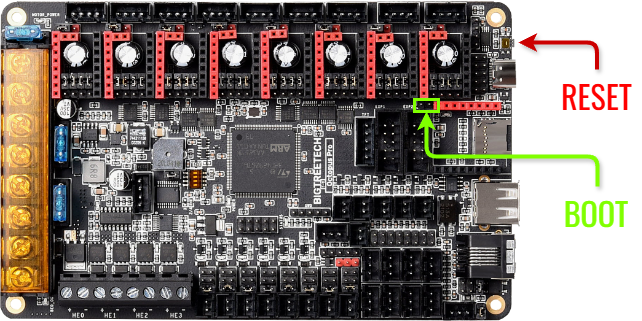

The diagram above was exported from draw.io. Its source (the exported page's mxGraphModel, read from the mxfile embedded in the PNG):
<mxGraphModel dx="1024" dy="472" grid="1" gridSize="3" guides="1" tooltips="1" connect="1" arrows="1" fold="1" page="1" pageScale="1" pageWidth="827" pageHeight="1169" background="#18191a" math="0" shadow="0">
  <root>
    <mxCell id="0" />
    <mxCell id="1" parent="0" />
    <mxCell id="W565H4manrU2cESUuJ4I-1" value="" style="shape=image;imageAspect=0;aspect=fixed;verticalLabelPosition=bottom;verticalAlign=top;image=https://os.ratrig.com/img/diagram/octopus-pro.png;" parent="1" vertex="1">
      <mxGeometry x="159" y="24" width="520" height="321" as="geometry" />
    </mxCell>
    <mxCell id="FHyCdW1cjw7rZH84VyTP-27" value="" style="endArrow=classic;html=1;rounded=1;shadow=1;labelBackgroundColor=#3D3D3D;labelBorderColor=default;strokeColor=#CC0000;strokeWidth=4;fontColor=#FFFFFF;jumpStyle=none;edgeStyle=orthogonalEdgeStyle;endFill=1;" parent="1" source="Wq_zObo2XD01-3Hl2tRs-41" edge="1">
      <mxGeometry width="50" height="50" relative="1" as="geometry">
        <mxPoint x="641.4966399999998" y="437.1120000000001" as="sourcePoint" />
        <mxPoint x="677" y="66" as="targetPoint" />
        <Array as="points">
          <mxPoint x="755" y="66" />
        </Array>
      </mxGeometry>
    </mxCell>
    <mxCell id="Wq_zObo2XD01-3Hl2tRs-30" value="" style="rounded=0;whiteSpace=wrap;html=1;fontFamily=Oswald, Haettenschweiler Regular, Ubuntu Condensed, Impact, sans-serif;strokeColor=#80FF00;fillStyle=auto;fillColor=none;strokeWidth=3;gradientColor=none;gradientDirection=north;" parent="1" vertex="1">
      <mxGeometry x="573" y="123" width="24" height="12" as="geometry" />
    </mxCell>
    <mxCell id="Wq_zObo2XD01-3Hl2tRs-41" value="RESET" style="text;resizable=0;autosize=1;align=center;verticalAlign=middle;points=[];fillColor=none;strokeColor=none;rounded=0;comic=0;fontColor=#ff0000;fontFamily=Oswald;fontSize=32;fontStyle=0;fontSource=https%3A%2F%2Ffonts.googleapis.com%2Fcss%3Ffamily%3DOswald;" parent="1" vertex="1">
      <mxGeometry x="710.5" y="93" width="90" height="51" as="geometry" />
    </mxCell>
    <mxCell id="PqW3Eh5BuUPJol1H3dc3-2" value="BOOT" style="text;resizable=0;autosize=1;align=center;verticalAlign=middle;points=[];fillColor=none;strokeColor=none;rounded=0;comic=0;fontColor=#80FF00;fontFamily=Oswald;fontSize=32;fontStyle=0;fontSource=https%3A%2F%2Ffonts.googleapis.com%2Fcss%3Ffamily%3DOswald;" parent="1" vertex="1">
      <mxGeometry x="713" y="210" width="84" height="51" as="geometry" />
    </mxCell>
    <mxCell id="PqW3Eh5BuUPJol1H3dc3-3" value="" style="endArrow=classic;html=1;rounded=1;shadow=1;labelBackgroundColor=#3D3D3D;labelBorderColor=default;strokeColor=#80FF00;strokeWidth=4;fontColor=#FFFFFF;jumpStyle=none;edgeStyle=orthogonalEdgeStyle;entryX=0.5;entryY=1;entryDx=0;entryDy=0;endFill=1;" parent="1" source="PqW3Eh5BuUPJol1H3dc3-2" target="Wq_zObo2XD01-3Hl2tRs-30" edge="1">
      <mxGeometry width="50" height="50" relative="1" as="geometry">
        <mxPoint x="902" y="841" as="sourcePoint" />
        <mxPoint x="932" y="657" as="targetPoint" />
        <Array as="points">
          <mxPoint x="756" y="180" />
          <mxPoint x="585" y="180" />
        </Array>
      </mxGeometry>
    </mxCell>
  </root>
</mxGraphModel>